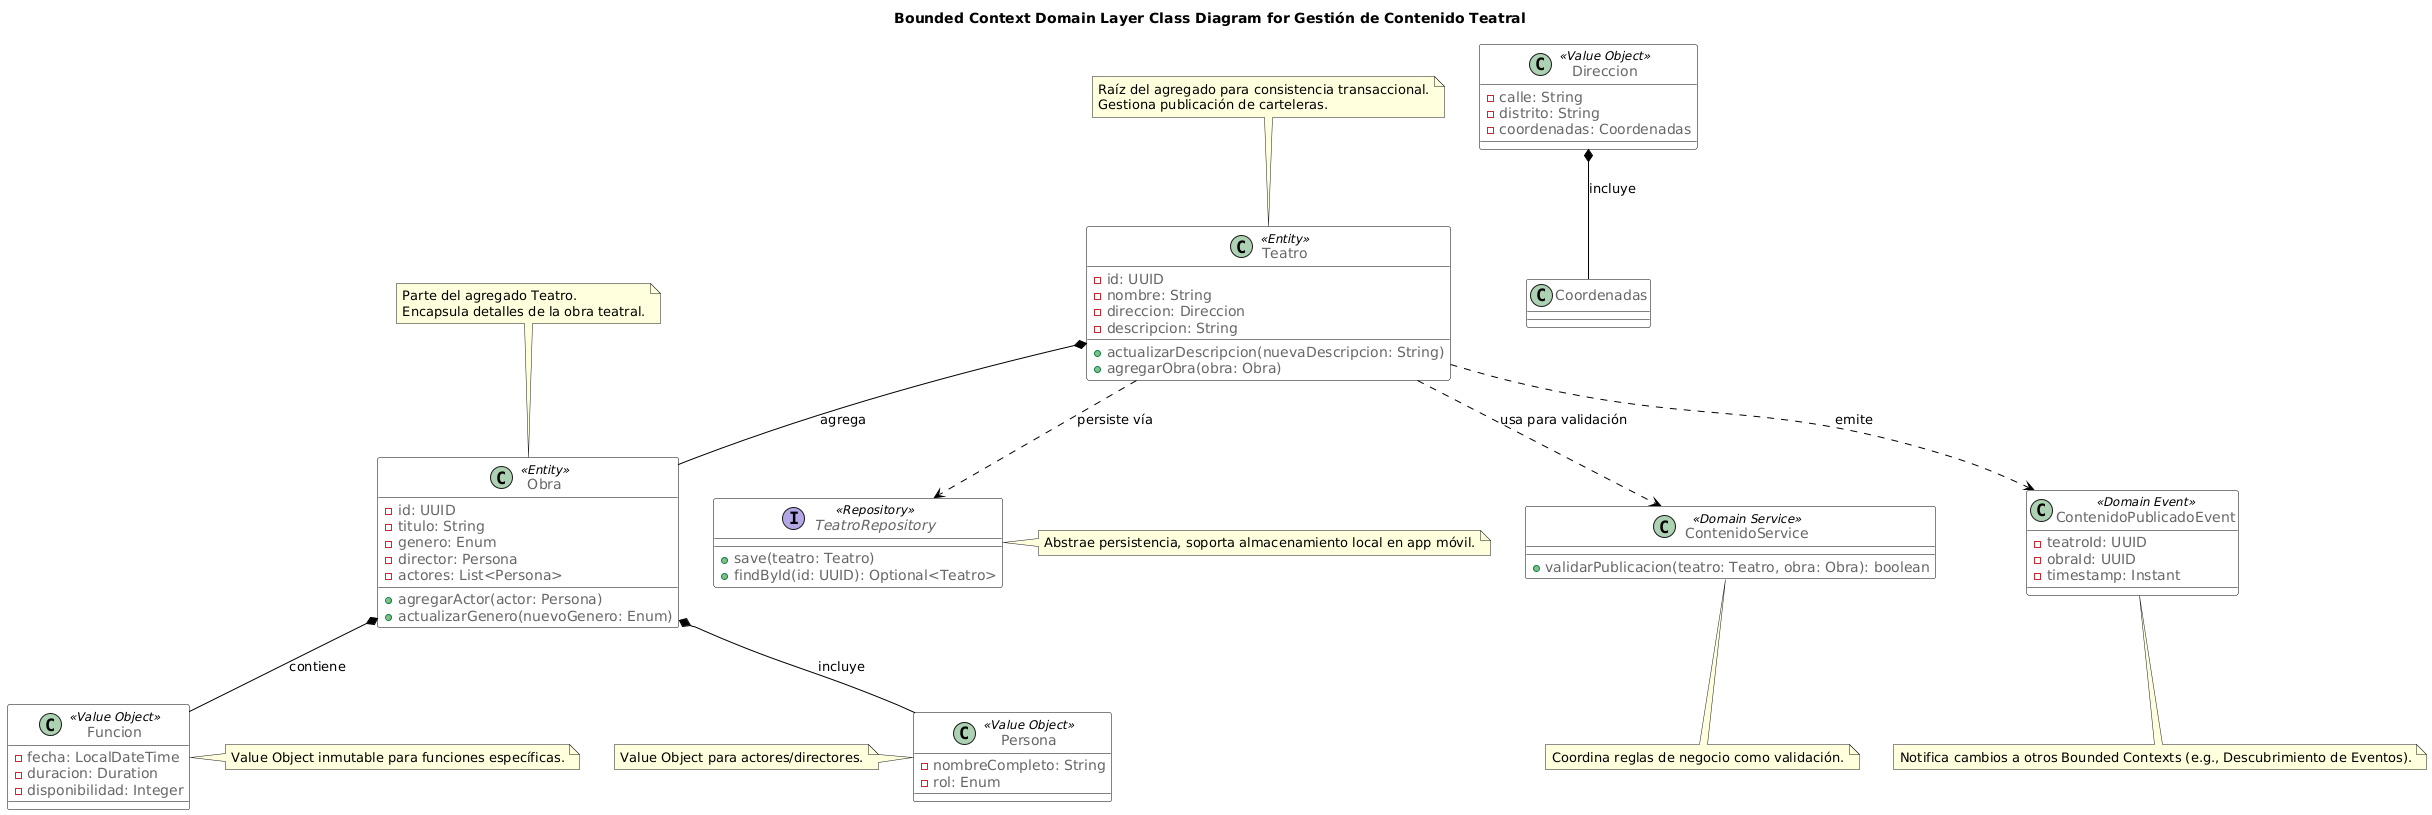

The diagram above was rendered by PlantUML. Its source (embedded in the PNG):
@startuml
title Bounded Context Domain Layer Class Diagram for Gestión de Contenido Teatral

skinparam class {
    BackgroundColor White
    BorderColor Black
    ArrowColor Black
    FontName Arial
    AttributeFontColor #666666
    MethodFontColor #666666
}

' Entidades y Value Objects
class Teatro <<Entity>> {
    - id: UUID
    - nombre: String
    - direccion: Direccion
    - descripcion: String
    + actualizarDescripcion(nuevaDescripcion: String)
    + agregarObra(obra: Obra)
}

class Obra <<Entity>> {
    - id: UUID
    - titulo: String
    - genero: Enum
    - director: Persona
    - actores: List<Persona>
    + agregarActor(actor: Persona)
    + actualizarGenero(nuevoGenero: Enum)
}

class Funcion <<Value Object>> {
    - fecha: LocalDateTime
    - duracion: Duration
    - disponibilidad: Integer
}

class Persona <<Value Object>> {
    - nombreCompleto: String
    - rol: Enum
}

class Direccion <<Value Object>> {
    - calle: String
    - distrito: String
    - coordenadas: Coordenadas
}

' Domain Service
class ContenidoService <<Domain Service>> {
    + validarPublicacion(teatro: Teatro, obra: Obra): boolean
}

' Repository Interface
interface TeatroRepository <<Repository>> {
    + save(teatro: Teatro)
    + findById(id: UUID): Optional<Teatro>
}

' Domain Event
class ContenidoPublicadoEvent <<Domain Event>> {
    - teatroId: UUID
    - obraId: UUID
    - timestamp: Instant
}

' Relaciones
Teatro *-- Obra : agrega
Obra *-- Funcion : contiene
Obra *-- Persona : incluye
Teatro ..> ContenidoService : usa para validación
Teatro ..> TeatroRepository : persiste vía
Teatro ..> ContenidoPublicadoEvent : emite
Direccion *-- Coordenadas : incluye

note top of Teatro : Raíz del agregado para consistencia transaccional.\nGestiona publicación de carteleras.
note top of Obra : Parte del agregado Teatro.\nEncapsula detalles de la obra teatral.
note right of Funcion : Value Object inmutable para funciones específicas.
note left of Persona : Value Object para actores/directores.
note bottom of ContenidoService : Coordina reglas de negocio como validación.
note right of TeatroRepository : Abstrae persistencia, soporta almacenamiento local en app móvil.
note bottom of ContenidoPublicadoEvent : Notifica cambios a otros Bounded Contexts (e.g., Descubrimiento de Eventos).
@enduml